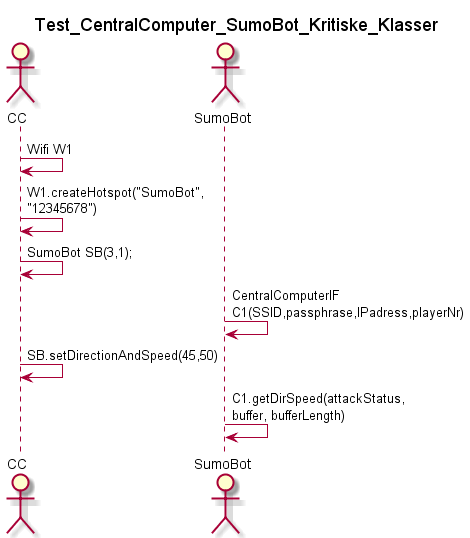

The diagram above was rendered by PlantUML. Its source (embedded in the PNG):
@startuml
title Test_CentralComputer_SumoBot_Kritiske_Klasser

skinparam wrapWidth 40
skinparam MaxMessageSize 150

actor CC
actor SumoBot

CC -> CC : Wifi W1
CC -> CC : W1.createHotspot("SumoBot", "12345678")
CC -> CC : SumoBot SB(3,1);
SumoBot -> SumoBot : CentralComputerIF C1(SSID,passphrase,IPadress,playerNr)
CC -> CC : SB.setDirectionAndSpeed(45,50)
SumoBot -> SumoBot : C1.getDirSpeed(attackStatus, buffer, bufferLength)

@enduml